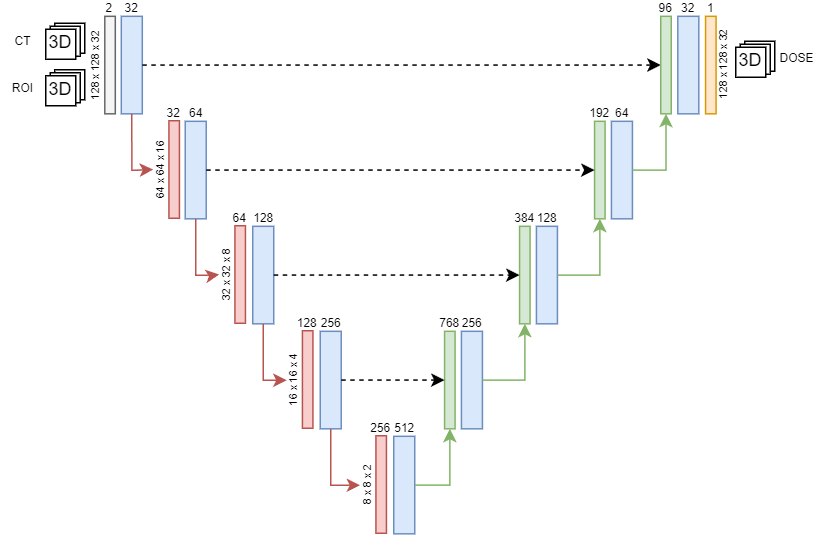

The diagram above was exported from draw.io. Its source (the exported page's mxGraphModel, read from the mxfile embedded in the PNG):
<mxGraphModel dx="814" dy="429" grid="1" gridSize="10" guides="1" tooltips="1" connect="1" arrows="1" fold="1" page="1" pageScale="1" pageWidth="827" pageHeight="1169" math="0" shadow="0">
  <root>
    <mxCell id="0" />
    <mxCell id="1" parent="0" />
    <mxCell id="2" value="" style="group" vertex="1" connectable="0" parent="1">
      <mxGeometry x="50" y="25" width="26" height="24" as="geometry" />
    </mxCell>
    <mxCell id="3" value="" style="rounded=0;whiteSpace=wrap;html=1;strokeColor=default;" vertex="1" parent="2">
      <mxGeometry x="6" width="20" height="20" as="geometry" />
    </mxCell>
    <mxCell id="4" value="" style="rounded=0;whiteSpace=wrap;html=1;strokeColor=default;" vertex="1" parent="2">
      <mxGeometry x="3" y="2" width="20" height="20" as="geometry" />
    </mxCell>
    <mxCell id="5" value="" style="rounded=0;whiteSpace=wrap;html=1;strokeColor=default;" vertex="1" parent="2">
      <mxGeometry y="4" width="20" height="20" as="geometry" />
    </mxCell>
    <mxCell id="6" value="3D" style="text;html=1;strokeColor=none;fillColor=none;align=center;verticalAlign=middle;whiteSpace=wrap;rounded=0;" vertex="1" parent="2">
      <mxGeometry y="8" width="20" height="10" as="geometry" />
    </mxCell>
    <mxCell id="7" value="" style="group" vertex="1" connectable="0" parent="1">
      <mxGeometry x="50" y="56" width="26" height="24" as="geometry" />
    </mxCell>
    <mxCell id="8" value="" style="rounded=0;whiteSpace=wrap;html=1;strokeColor=default;" vertex="1" parent="7">
      <mxGeometry x="6" width="20" height="20" as="geometry" />
    </mxCell>
    <mxCell id="9" value="" style="rounded=0;whiteSpace=wrap;html=1;strokeColor=default;" vertex="1" parent="7">
      <mxGeometry x="3" y="2" width="20" height="20" as="geometry" />
    </mxCell>
    <mxCell id="10" value="" style="rounded=0;whiteSpace=wrap;html=1;strokeColor=default;" vertex="1" parent="7">
      <mxGeometry y="4" width="20" height="20" as="geometry" />
    </mxCell>
    <mxCell id="11" value="3D" style="text;html=1;strokeColor=none;fillColor=none;align=center;verticalAlign=middle;whiteSpace=wrap;rounded=0;" vertex="1" parent="7">
      <mxGeometry y="8" width="20" height="10" as="geometry" />
    </mxCell>
    <mxCell id="12" value="CT" style="text;html=1;strokeColor=none;fillColor=none;align=center;verticalAlign=middle;whiteSpace=wrap;rounded=0;fontSize=8;" vertex="1" parent="1">
      <mxGeometry x="20" y="32" width="30" height="10" as="geometry" />
    </mxCell>
    <mxCell id="13" value="ROI" style="text;html=1;strokeColor=none;fillColor=none;align=center;verticalAlign=middle;whiteSpace=wrap;rounded=0;fontSize=8;" vertex="1" parent="1">
      <mxGeometry x="20" y="62" width="30" height="12" as="geometry" />
    </mxCell>
    <mxCell id="14" value="" style="group" vertex="1" connectable="0" parent="1">
      <mxGeometry x="98" y="10.000000000000004" width="18.75" height="75.38" as="geometry" />
    </mxCell>
    <mxCell id="15" value="32" style="text;html=1;strokeColor=none;fillColor=none;align=center;verticalAlign=middle;whiteSpace=wrap;rounded=0;fontSize=8;" vertex="1" parent="14">
      <mxGeometry width="18.75" height="10" as="geometry" />
    </mxCell>
    <mxCell id="16" value="" style="rounded=0;whiteSpace=wrap;html=1;strokeColor=#6c8ebf;fillColor=#dae8fc;" vertex="1" parent="14">
      <mxGeometry x="2.3700000000000045" y="10.379999999999995" width="14" height="65" as="geometry" />
    </mxCell>
    <mxCell id="17" style="edgeStyle=orthogonalEdgeStyle;rounded=0;orthogonalLoop=1;jettySize=auto;html=1;exitX=0.5;exitY=1;exitDx=0;exitDy=0;fontSize=8;fontColor=#FF3333;labelBackgroundColor=#FF3333;fillColor=#f8cecc;strokeColor=#b85450;entryX=0.5;entryY=0;entryDx=0;entryDy=0;" edge="1" source="16" target="25" parent="1">
      <mxGeometry relative="1" as="geometry">
        <mxPoint x="80" y="140" as="targetPoint" />
        <Array as="points">
          <mxPoint x="107" y="123" />
          <mxPoint x="110" y="123" />
        </Array>
      </mxGeometry>
    </mxCell>
    <mxCell id="18" value="" style="group" vertex="1" connectable="0" parent="1">
      <mxGeometry x="469" y="10" width="18.75" height="75.38" as="geometry" />
    </mxCell>
    <mxCell id="19" value="32" style="text;html=1;strokeColor=none;fillColor=none;align=center;verticalAlign=middle;whiteSpace=wrap;rounded=0;fontSize=8;" vertex="1" parent="18">
      <mxGeometry width="18.75" height="10" as="geometry" />
    </mxCell>
    <mxCell id="20" value="" style="rounded=0;whiteSpace=wrap;html=1;strokeColor=#6c8ebf;fillColor=#dae8fc;" vertex="1" parent="18">
      <mxGeometry x="2.3700000000000045" y="10.379999999999995" width="14" height="65" as="geometry" />
    </mxCell>
    <mxCell id="21" style="edgeStyle=orthogonalEdgeStyle;rounded=0;orthogonalLoop=1;jettySize=auto;html=1;exitX=1;exitY=0.5;exitDx=0;exitDy=0;entryX=0;entryY=0.5;entryDx=0;entryDy=0;labelBackgroundColor=#FF3333;fontSize=6;fontColor=#FF3333;dashed=1;" edge="1" source="16" target="83" parent="1">
      <mxGeometry relative="1" as="geometry">
        <mxPoint x="670.625" y="52.879999999999995" as="targetPoint" />
      </mxGeometry>
    </mxCell>
    <mxCell id="22" value="" style="group" vertex="1" connectable="0" parent="1">
      <mxGeometry x="121.625" y="80" width="23.36500000000001" height="77.125" as="geometry" />
    </mxCell>
    <mxCell id="23" value="" style="rounded=0;whiteSpace=wrap;html=1;strokeColor=#b85450;fillColor=#f8cecc;" vertex="1" parent="22">
      <mxGeometry x="10.495000000000005" y="10" width="7" height="65" as="geometry" />
    </mxCell>
    <mxCell id="24" value="32" style="text;html=1;strokeColor=none;fillColor=none;align=center;verticalAlign=middle;whiteSpace=wrap;rounded=0;fontSize=8;" vertex="1" parent="22">
      <mxGeometry x="4.615000000000009" width="18.75" height="10" as="geometry" />
    </mxCell>
    <mxCell id="25" value="64 x 64 x 16" style="text;html=1;strokeColor=none;fillColor=none;align=center;verticalAlign=middle;whiteSpace=wrap;rounded=0;fontSize=7;rotation=-90;" vertex="1" parent="22">
      <mxGeometry x="-29.625" y="37.5" width="69.25" height="10" as="geometry" />
    </mxCell>
    <mxCell id="26" value="" style="group" vertex="1" connectable="0" parent="1">
      <mxGeometry x="165.625" y="150" width="23.36500000000001" height="77.125" as="geometry" />
    </mxCell>
    <mxCell id="27" value="" style="rounded=0;whiteSpace=wrap;html=1;strokeColor=#b85450;fillColor=#f8cecc;" vertex="1" parent="26">
      <mxGeometry x="10.495000000000005" y="10" width="7" height="65" as="geometry" />
    </mxCell>
    <mxCell id="28" value="64" style="text;html=1;strokeColor=none;fillColor=none;align=center;verticalAlign=middle;whiteSpace=wrap;rounded=0;fontSize=8;" vertex="1" parent="26">
      <mxGeometry x="4.615000000000009" width="18.75" height="10" as="geometry" />
    </mxCell>
    <mxCell id="29" value="32 x 32 x 8" style="text;html=1;strokeColor=none;fillColor=none;align=center;verticalAlign=middle;whiteSpace=wrap;rounded=0;fontSize=7;rotation=-90;" vertex="1" parent="26">
      <mxGeometry x="-29.625" y="37.5" width="69.25" height="10" as="geometry" />
    </mxCell>
    <mxCell id="30" value="" style="group" vertex="1" connectable="0" parent="1">
      <mxGeometry x="210.625" y="220" width="23.36500000000001" height="77.125" as="geometry" />
    </mxCell>
    <mxCell id="31" value="" style="rounded=0;whiteSpace=wrap;html=1;strokeColor=#b85450;fillColor=#f8cecc;" vertex="1" parent="30">
      <mxGeometry x="10.495000000000005" y="10" width="7" height="65" as="geometry" />
    </mxCell>
    <mxCell id="32" value="128" style="text;html=1;strokeColor=none;fillColor=none;align=center;verticalAlign=middle;whiteSpace=wrap;rounded=0;fontSize=8;" vertex="1" parent="30">
      <mxGeometry x="4.615000000000009" width="18.75" height="10" as="geometry" />
    </mxCell>
    <mxCell id="33" value="16 x 16 x 4" style="text;html=1;strokeColor=none;fillColor=none;align=center;verticalAlign=middle;whiteSpace=wrap;rounded=0;fontSize=7;rotation=-90;" vertex="1" parent="30">
      <mxGeometry x="-29.625" y="37.5" width="69.25" height="10" as="geometry" />
    </mxCell>
    <mxCell id="34" value="" style="group" vertex="1" connectable="0" parent="1">
      <mxGeometry x="79.625" y="18.255" width="22.62499999999999" height="69.25" as="geometry" />
    </mxCell>
    <mxCell id="35" value="" style="rounded=0;whiteSpace=wrap;html=1;strokeColor=#666666;fillColor=#f5f5f5;fontColor=#333333;" vertex="1" parent="34">
      <mxGeometry x="9.745000000000005" y="2.125" width="7" height="65" as="geometry" />
    </mxCell>
    <mxCell id="36" value="128 x 128 x 32" style="text;html=1;strokeColor=none;fillColor=none;align=center;verticalAlign=middle;whiteSpace=wrap;rounded=0;fontSize=7;rotation=-90;" vertex="1" parent="34">
      <mxGeometry x="-30.625" y="29.625" width="69.25" height="10" as="geometry" />
    </mxCell>
    <mxCell id="37" value="2" style="text;html=1;strokeColor=none;fillColor=none;align=center;verticalAlign=middle;whiteSpace=wrap;rounded=0;fontSize=8;" vertex="1" parent="34">
      <mxGeometry x="3.8649999999999904" y="-7.874999999999996" width="18.75" height="10" as="geometry" />
    </mxCell>
    <mxCell id="38" value="" style="group" vertex="1" connectable="0" parent="1">
      <mxGeometry x="259.625" y="290" width="23.36500000000001" height="77.125" as="geometry" />
    </mxCell>
    <mxCell id="39" value="" style="rounded=0;whiteSpace=wrap;html=1;strokeColor=#b85450;fillColor=#f8cecc;" vertex="1" parent="38">
      <mxGeometry x="10.495000000000005" y="10" width="7" height="65" as="geometry" />
    </mxCell>
    <mxCell id="40" value="256" style="text;html=1;strokeColor=none;fillColor=none;align=center;verticalAlign=middle;whiteSpace=wrap;rounded=0;fontSize=8;" vertex="1" parent="38">
      <mxGeometry x="4.615000000000009" width="18.75" height="10" as="geometry" />
    </mxCell>
    <mxCell id="41" value="8 x 8 x 2" style="text;html=1;strokeColor=none;fillColor=none;align=center;verticalAlign=middle;whiteSpace=wrap;rounded=0;fontSize=7;rotation=-90;" vertex="1" parent="38">
      <mxGeometry x="-29.625" y="37.5" width="69.25" height="10" as="geometry" />
    </mxCell>
    <mxCell id="42" value="" style="group" vertex="1" connectable="0" parent="1">
      <mxGeometry x="140.62" y="80" width="18.75" height="75.38" as="geometry" />
    </mxCell>
    <mxCell id="43" value="64" style="text;html=1;strokeColor=none;fillColor=none;align=center;verticalAlign=middle;whiteSpace=wrap;rounded=0;fontSize=8;" vertex="1" parent="42">
      <mxGeometry width="18.75" height="10" as="geometry" />
    </mxCell>
    <mxCell id="44" value="" style="rounded=0;whiteSpace=wrap;html=1;strokeColor=#6c8ebf;fillColor=#dae8fc;" vertex="1" parent="42">
      <mxGeometry x="2.3700000000000045" y="10.379999999999995" width="14" height="65" as="geometry" />
    </mxCell>
    <mxCell id="45" value="" style="group" vertex="1" connectable="0" parent="1">
      <mxGeometry x="185.62" y="150" width="18.75" height="75.38" as="geometry" />
    </mxCell>
    <mxCell id="46" value="128" style="text;html=1;strokeColor=none;fillColor=none;align=center;verticalAlign=middle;whiteSpace=wrap;rounded=0;fontSize=8;" vertex="1" parent="45">
      <mxGeometry width="18.75" height="10" as="geometry" />
    </mxCell>
    <mxCell id="47" value="" style="rounded=0;whiteSpace=wrap;html=1;strokeColor=#6c8ebf;fillColor=#dae8fc;" vertex="1" parent="45">
      <mxGeometry x="2.3700000000000045" y="10.379999999999995" width="14" height="65" as="geometry" />
    </mxCell>
    <mxCell id="48" value="" style="group" vertex="1" connectable="0" parent="1">
      <mxGeometry x="230.62" y="220" width="18.75" height="75.38" as="geometry" />
    </mxCell>
    <mxCell id="49" value="256" style="text;html=1;strokeColor=none;fillColor=none;align=center;verticalAlign=middle;whiteSpace=wrap;rounded=0;fontSize=8;" vertex="1" parent="48">
      <mxGeometry width="18.75" height="10" as="geometry" />
    </mxCell>
    <mxCell id="50" value="" style="rounded=0;whiteSpace=wrap;html=1;strokeColor=#6c8ebf;fillColor=#dae8fc;" vertex="1" parent="48">
      <mxGeometry x="2.3700000000000045" y="10.379999999999995" width="14" height="65" as="geometry" />
    </mxCell>
    <mxCell id="51" value="" style="group" vertex="1" connectable="0" parent="1">
      <mxGeometry x="279.63" y="290" width="18.75" height="75.38" as="geometry" />
    </mxCell>
    <mxCell id="52" value="512" style="text;html=1;strokeColor=none;fillColor=none;align=center;verticalAlign=middle;whiteSpace=wrap;rounded=0;fontSize=8;" vertex="1" parent="51">
      <mxGeometry width="18.75" height="10" as="geometry" />
    </mxCell>
    <mxCell id="53" value="" style="rounded=0;whiteSpace=wrap;html=1;strokeColor=#6c8ebf;fillColor=#dae8fc;" vertex="1" parent="51">
      <mxGeometry x="2.3700000000000045" y="10.379999999999995" width="14" height="65" as="geometry" />
    </mxCell>
    <mxCell id="54" style="edgeStyle=orthogonalEdgeStyle;rounded=0;orthogonalLoop=1;jettySize=auto;html=1;exitX=0.5;exitY=1;exitDx=0;exitDy=0;entryX=0.5;entryY=0;entryDx=0;entryDy=0;labelBackgroundColor=#FF3333;fontSize=6;fontColor=#FF3333;fillColor=#f8cecc;strokeColor=#b85450;" edge="1" source="44" target="29" parent="1">
      <mxGeometry relative="1" as="geometry">
        <Array as="points">
          <mxPoint x="150" y="193" />
          <mxPoint x="162" y="193" />
        </Array>
      </mxGeometry>
    </mxCell>
    <mxCell id="55" style="edgeStyle=orthogonalEdgeStyle;rounded=0;orthogonalLoop=1;jettySize=auto;html=1;exitX=0.5;exitY=1;exitDx=0;exitDy=0;entryX=0.5;entryY=0;entryDx=0;entryDy=0;labelBackgroundColor=#FF3333;fontSize=6;fontColor=#FF3333;fillColor=#f8cecc;strokeColor=#b85450;" edge="1" source="47" target="33" parent="1">
      <mxGeometry relative="1" as="geometry">
        <Array as="points">
          <mxPoint x="195" y="263" />
          <mxPoint x="211" y="263" />
        </Array>
      </mxGeometry>
    </mxCell>
    <mxCell id="56" style="edgeStyle=orthogonalEdgeStyle;rounded=0;orthogonalLoop=1;jettySize=auto;html=1;exitX=0.5;exitY=1;exitDx=0;exitDy=0;entryX=0.5;entryY=0;entryDx=0;entryDy=0;labelBackgroundColor=#FF3333;fontSize=6;fontColor=#FF3333;fillColor=#f8cecc;strokeColor=#b85450;" edge="1" source="50" target="41" parent="1">
      <mxGeometry relative="1" as="geometry">
        <Array as="points">
          <mxPoint x="240" y="333" />
          <mxPoint x="260" y="333" />
        </Array>
      </mxGeometry>
    </mxCell>
    <mxCell id="57" value="" style="group" vertex="1" connectable="0" parent="1">
      <mxGeometry x="324.75" y="220" width="18.75" height="75.38" as="geometry" />
    </mxCell>
    <mxCell id="58" value="256" style="text;html=1;strokeColor=none;fillColor=none;align=center;verticalAlign=middle;whiteSpace=wrap;rounded=0;fontSize=8;" vertex="1" parent="57">
      <mxGeometry width="18.75" height="10" as="geometry" />
    </mxCell>
    <mxCell id="59" value="" style="rounded=0;whiteSpace=wrap;html=1;strokeColor=#6c8ebf;fillColor=#dae8fc;" vertex="1" parent="57">
      <mxGeometry x="2.3700000000000045" y="10.379999999999995" width="14" height="65" as="geometry" />
    </mxCell>
    <mxCell id="60" style="edgeStyle=orthogonalEdgeStyle;rounded=0;orthogonalLoop=1;jettySize=auto;html=1;exitX=1;exitY=0.5;exitDx=0;exitDy=0;entryX=0.5;entryY=1;entryDx=0;entryDy=0;labelBackgroundColor=#FF3333;fontSize=6;fontColor=#FF3333;fillColor=#d5e8d4;strokeColor=#82b366;" edge="1" source="53" target="62" parent="1">
      <mxGeometry relative="1" as="geometry" />
    </mxCell>
    <mxCell id="61" value="" style="group" vertex="1" connectable="0" parent="1">
      <mxGeometry x="310" y="220" width="18.75" height="75.38" as="geometry" />
    </mxCell>
    <mxCell id="62" value="" style="rounded=0;whiteSpace=wrap;html=1;strokeColor=#82b366;fillColor=#d5e8d4;" vertex="1" parent="61">
      <mxGeometry x="5.8799999999999955" y="10.379999999999995" width="7" height="65" as="geometry" />
    </mxCell>
    <mxCell id="63" value="768" style="text;html=1;strokeColor=none;fillColor=none;align=center;verticalAlign=middle;whiteSpace=wrap;rounded=0;fontSize=8;" vertex="1" parent="61">
      <mxGeometry width="18.75" height="10" as="geometry" />
    </mxCell>
    <mxCell id="64" value="" style="group" vertex="1" connectable="0" parent="1">
      <mxGeometry x="374.75" y="150" width="18.75" height="75.38" as="geometry" />
    </mxCell>
    <mxCell id="65" value="128" style="text;html=1;strokeColor=none;fillColor=none;align=center;verticalAlign=middle;whiteSpace=wrap;rounded=0;fontSize=8;" vertex="1" parent="64">
      <mxGeometry width="18.75" height="10" as="geometry" />
    </mxCell>
    <mxCell id="66" value="" style="rounded=0;whiteSpace=wrap;html=1;strokeColor=#6c8ebf;fillColor=#dae8fc;" vertex="1" parent="64">
      <mxGeometry x="2.3700000000000045" y="10.379999999999995" width="14" height="65" as="geometry" />
    </mxCell>
    <mxCell id="67" value="" style="group" vertex="1" connectable="0" parent="1">
      <mxGeometry x="360" y="150" width="18.75" height="75.38" as="geometry" />
    </mxCell>
    <mxCell id="68" value="" style="rounded=0;whiteSpace=wrap;html=1;strokeColor=#82b366;fillColor=#d5e8d4;" vertex="1" parent="67">
      <mxGeometry x="5.8799999999999955" y="10.379999999999995" width="7" height="65" as="geometry" />
    </mxCell>
    <mxCell id="69" value="384" style="text;html=1;strokeColor=none;fillColor=none;align=center;verticalAlign=middle;whiteSpace=wrap;rounded=0;fontSize=8;" vertex="1" parent="67">
      <mxGeometry width="18.75" height="10" as="geometry" />
    </mxCell>
    <mxCell id="70" style="edgeStyle=orthogonalEdgeStyle;rounded=0;orthogonalLoop=1;jettySize=auto;html=1;exitX=1;exitY=0.5;exitDx=0;exitDy=0;entryX=0.5;entryY=1;entryDx=0;entryDy=0;labelBackgroundColor=#FF3333;fontSize=6;fontColor=#FF3333;fillColor=#d5e8d4;strokeColor=#82b366;" edge="1" source="59" target="68" parent="1">
      <mxGeometry relative="1" as="geometry" />
    </mxCell>
    <mxCell id="71" value="" style="group" vertex="1" connectable="0" parent="1">
      <mxGeometry x="424.75" y="80" width="18.75" height="75.38" as="geometry" />
    </mxCell>
    <mxCell id="72" value="64" style="text;html=1;strokeColor=none;fillColor=none;align=center;verticalAlign=middle;whiteSpace=wrap;rounded=0;fontSize=8;" vertex="1" parent="71">
      <mxGeometry width="18.75" height="10" as="geometry" />
    </mxCell>
    <mxCell id="73" value="" style="rounded=0;whiteSpace=wrap;html=1;strokeColor=#6c8ebf;fillColor=#dae8fc;" vertex="1" parent="71">
      <mxGeometry x="2.3700000000000045" y="10.379999999999995" width="14" height="65" as="geometry" />
    </mxCell>
    <mxCell id="74" value="" style="group" vertex="1" connectable="0" parent="1">
      <mxGeometry x="410" y="80" width="18.75" height="75.38" as="geometry" />
    </mxCell>
    <mxCell id="75" value="" style="rounded=0;whiteSpace=wrap;html=1;strokeColor=#82b366;fillColor=#d5e8d4;" vertex="1" parent="74">
      <mxGeometry x="5.8799999999999955" y="10.379999999999995" width="7" height="65" as="geometry" />
    </mxCell>
    <mxCell id="76" value="192" style="text;html=1;strokeColor=none;fillColor=none;align=center;verticalAlign=middle;whiteSpace=wrap;rounded=0;fontSize=8;" vertex="1" parent="74">
      <mxGeometry width="18.75" height="10" as="geometry" />
    </mxCell>
    <mxCell id="77" style="edgeStyle=orthogonalEdgeStyle;rounded=0;orthogonalLoop=1;jettySize=auto;html=1;exitX=1;exitY=0.5;exitDx=0;exitDy=0;entryX=0.5;entryY=1;entryDx=0;entryDy=0;labelBackgroundColor=#FF3333;fontSize=6;fontColor=#FF3333;fillColor=#d5e8d4;strokeColor=#82b366;" edge="1" source="66" target="75" parent="1">
      <mxGeometry relative="1" as="geometry" />
    </mxCell>
    <mxCell id="78" style="edgeStyle=orthogonalEdgeStyle;rounded=0;orthogonalLoop=1;jettySize=auto;html=1;exitX=1;exitY=0.5;exitDx=0;exitDy=0;entryX=0;entryY=0.5;entryDx=0;entryDy=0;labelBackgroundColor=#FF3333;fontSize=6;fontColor=#FF3333;dashed=1;" edge="1" source="44" target="75" parent="1">
      <mxGeometry relative="1" as="geometry" />
    </mxCell>
    <mxCell id="79" style="edgeStyle=orthogonalEdgeStyle;rounded=0;orthogonalLoop=1;jettySize=auto;html=1;exitX=1;exitY=0.5;exitDx=0;exitDy=0;entryX=0;entryY=0.5;entryDx=0;entryDy=0;dashed=1;labelBackgroundColor=#FF3333;fontSize=6;fontColor=#FF3333;" edge="1" source="47" target="68" parent="1">
      <mxGeometry relative="1" as="geometry" />
    </mxCell>
    <mxCell id="80" style="edgeStyle=orthogonalEdgeStyle;rounded=0;orthogonalLoop=1;jettySize=auto;html=1;exitX=1;exitY=0.5;exitDx=0;exitDy=0;entryX=0;entryY=0.5;entryDx=0;entryDy=0;dashed=1;labelBackgroundColor=#FF3333;fontSize=6;fontColor=#FF3333;" edge="1" source="50" target="62" parent="1">
      <mxGeometry relative="1" as="geometry" />
    </mxCell>
    <mxCell id="81" style="edgeStyle=orthogonalEdgeStyle;rounded=0;orthogonalLoop=1;jettySize=auto;html=1;exitX=1;exitY=0.5;exitDx=0;exitDy=0;entryX=0.5;entryY=1;entryDx=0;entryDy=0;labelBackgroundColor=#FF3333;fontSize=6;fontColor=#FF3333;fillColor=#d5e8d4;strokeColor=#82b366;" edge="1" source="73" target="83" parent="1">
      <mxGeometry relative="1" as="geometry" />
    </mxCell>
    <mxCell id="82" value="" style="group" vertex="1" connectable="0" parent="1">
      <mxGeometry x="454.12" y="10" width="18.75" height="75.38" as="geometry" />
    </mxCell>
    <mxCell id="83" value="" style="rounded=0;whiteSpace=wrap;html=1;strokeColor=#82b366;fillColor=#d5e8d4;" vertex="1" parent="82">
      <mxGeometry x="5.8799999999999955" y="10.379999999999995" width="7" height="65" as="geometry" />
    </mxCell>
    <mxCell id="84" value="96" style="text;html=1;strokeColor=none;fillColor=none;align=center;verticalAlign=middle;whiteSpace=wrap;rounded=0;fontSize=8;" vertex="1" parent="82">
      <mxGeometry width="18.75" height="10" as="geometry" />
    </mxCell>
    <mxCell id="85" value="" style="group" vertex="1" connectable="0" parent="1">
      <mxGeometry x="484" y="10.000000000000002" width="23.504999999999995" height="76.625" as="geometry" />
    </mxCell>
    <mxCell id="86" value="" style="rounded=0;whiteSpace=wrap;html=1;strokeColor=#d79b00;fillColor=#ffe6cc;" vertex="1" parent="85">
      <mxGeometry x="5.8799999999999955" y="10.379999999999997" width="7" height="65" as="geometry" />
    </mxCell>
    <mxCell id="87" value="128 x 128 x 32" style="text;html=1;strokeColor=none;fillColor=none;align=center;verticalAlign=middle;whiteSpace=wrap;rounded=0;fontSize=7;rotation=-90;" vertex="1" parent="85">
      <mxGeometry x="-16.120000000000005" y="36.99999999999999" width="69.25" height="10" as="geometry" />
    </mxCell>
    <mxCell id="88" value="1" style="text;html=1;strokeColor=none;fillColor=none;align=center;verticalAlign=middle;whiteSpace=wrap;rounded=0;fontSize=8;" vertex="1" parent="85">
      <mxGeometry width="18.75" height="10" as="geometry" />
    </mxCell>
    <mxCell id="89" value="" style="group" vertex="1" connectable="0" parent="1">
      <mxGeometry x="510" y="37" width="26" height="24" as="geometry" />
    </mxCell>
    <mxCell id="90" value="" style="rounded=0;whiteSpace=wrap;html=1;strokeColor=default;" vertex="1" parent="89">
      <mxGeometry x="6" width="20" height="20" as="geometry" />
    </mxCell>
    <mxCell id="91" value="" style="rounded=0;whiteSpace=wrap;html=1;strokeColor=default;" vertex="1" parent="89">
      <mxGeometry x="3" y="2" width="20" height="20" as="geometry" />
    </mxCell>
    <mxCell id="92" value="" style="rounded=0;whiteSpace=wrap;html=1;strokeColor=default;" vertex="1" parent="89">
      <mxGeometry y="4" width="20" height="20" as="geometry" />
    </mxCell>
    <mxCell id="93" value="3D" style="text;html=1;strokeColor=none;fillColor=none;align=center;verticalAlign=middle;whiteSpace=wrap;rounded=0;" vertex="1" parent="89">
      <mxGeometry y="8" width="20" height="10" as="geometry" />
    </mxCell>
    <mxCell id="94" value="DOSE" style="text;html=1;strokeColor=none;fillColor=none;align=center;verticalAlign=middle;whiteSpace=wrap;rounded=0;fontSize=8;" vertex="1" parent="1">
      <mxGeometry x="536" y="43.31" width="30" height="10" as="geometry" />
    </mxCell>
  </root>
</mxGraphModel>